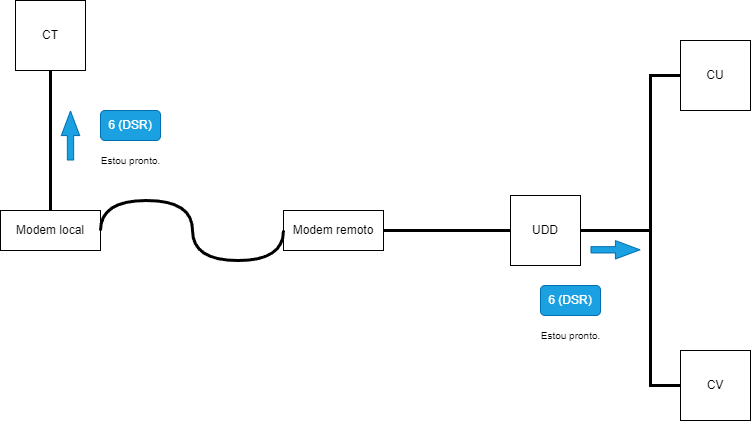

The diagram above was exported from draw.io. Its source (the exported page's mxGraphModel, read from the mxfile embedded in the PNG):
<mxGraphModel dx="989" dy="523" grid="1" gridSize="10" guides="1" tooltips="1" connect="1" arrows="1" fold="1" page="1" pageScale="1" pageWidth="827" pageHeight="1169" math="0" shadow="0">
  <root>
    <mxCell id="0" />
    <mxCell id="1" parent="0" />
    <mxCell id="9ZpQKL6jDOkS_JpiqGDQ-19" value="CT" style="whiteSpace=wrap;html=1;aspect=fixed;" vertex="1" parent="1">
      <mxGeometry x="35" y="110" width="70" height="70" as="geometry" />
    </mxCell>
    <mxCell id="9ZpQKL6jDOkS_JpiqGDQ-20" value="UDD" style="whiteSpace=wrap;html=1;aspect=fixed;" vertex="1" parent="1">
      <mxGeometry x="530" y="305" width="70" height="70" as="geometry" />
    </mxCell>
    <mxCell id="9ZpQKL6jDOkS_JpiqGDQ-21" value="CU" style="whiteSpace=wrap;html=1;aspect=fixed;" vertex="1" parent="1">
      <mxGeometry x="700" y="150" width="70" height="70" as="geometry" />
    </mxCell>
    <mxCell id="9ZpQKL6jDOkS_JpiqGDQ-22" value="CV" style="whiteSpace=wrap;html=1;aspect=fixed;" vertex="1" parent="1">
      <mxGeometry x="700" y="460" width="70" height="70" as="geometry" />
    </mxCell>
    <mxCell id="9ZpQKL6jDOkS_JpiqGDQ-23" value="" style="endArrow=none;html=1;rounded=0;exitX=0.5;exitY=1;exitDx=0;exitDy=0;entryX=0.5;entryY=0;entryDx=0;entryDy=0;strokeWidth=3;" edge="1" parent="1" source="9ZpQKL6jDOkS_JpiqGDQ-19" target="9ZpQKL6jDOkS_JpiqGDQ-27">
      <mxGeometry width="50" height="50" relative="1" as="geometry">
        <mxPoint x="370" y="390" as="sourcePoint" />
        <mxPoint x="160" y="335" as="targetPoint" />
      </mxGeometry>
    </mxCell>
    <mxCell id="9ZpQKL6jDOkS_JpiqGDQ-24" value="" style="endArrow=none;html=1;rounded=0;exitX=0;exitY=0.5;exitDx=0;exitDy=0;entryX=1;entryY=0.5;entryDx=0;entryDy=0;strokeWidth=3;" edge="1" parent="1" source="9ZpQKL6jDOkS_JpiqGDQ-20" target="9ZpQKL6jDOkS_JpiqGDQ-28">
      <mxGeometry width="50" height="50" relative="1" as="geometry">
        <mxPoint x="374" y="350" as="sourcePoint" />
        <mxPoint x="400" y="335" as="targetPoint" />
      </mxGeometry>
    </mxCell>
    <mxCell id="9ZpQKL6jDOkS_JpiqGDQ-25" value="" style="endArrow=none;html=1;rounded=0;exitX=0;exitY=0.5;exitDx=0;exitDy=0;entryX=1;entryY=0.5;entryDx=0;entryDy=0;strokeWidth=3;" edge="1" parent="1" source="9ZpQKL6jDOkS_JpiqGDQ-21" target="9ZpQKL6jDOkS_JpiqGDQ-20">
      <mxGeometry width="50" height="50" relative="1" as="geometry">
        <mxPoint x="540" y="350" as="sourcePoint" />
        <mxPoint x="454" y="350" as="targetPoint" />
        <Array as="points">
          <mxPoint x="670" y="185" />
          <mxPoint x="670" y="340" />
        </Array>
      </mxGeometry>
    </mxCell>
    <mxCell id="9ZpQKL6jDOkS_JpiqGDQ-26" value="" style="endArrow=none;html=1;rounded=0;exitX=0;exitY=0.5;exitDx=0;exitDy=0;entryX=1;entryY=0.5;entryDx=0;entryDy=0;strokeWidth=3;" edge="1" parent="1" source="9ZpQKL6jDOkS_JpiqGDQ-22" target="9ZpQKL6jDOkS_JpiqGDQ-20">
      <mxGeometry width="50" height="50" relative="1" as="geometry">
        <mxPoint x="550" y="360" as="sourcePoint" />
        <mxPoint x="464" y="360" as="targetPoint" />
        <Array as="points">
          <mxPoint x="670" y="495" />
          <mxPoint x="670" y="340" />
        </Array>
      </mxGeometry>
    </mxCell>
    <mxCell id="9ZpQKL6jDOkS_JpiqGDQ-27" value="Modem local&lt;br&gt;" style="rounded=0;whiteSpace=wrap;html=1;" vertex="1" parent="1">
      <mxGeometry x="20" y="320" width="100" height="40" as="geometry" />
    </mxCell>
    <mxCell id="9ZpQKL6jDOkS_JpiqGDQ-28" value="Modem remoto&lt;br&gt;" style="rounded=0;whiteSpace=wrap;html=1;" vertex="1" parent="1">
      <mxGeometry x="303" y="320" width="100" height="40" as="geometry" />
    </mxCell>
    <mxCell id="9ZpQKL6jDOkS_JpiqGDQ-29" value="" style="shape=flexArrow;endArrow=classic;html=1;rounded=0;width=6.290322580645161;endSize=7.8596774193548375;endWidth=11.082206035379812;fillColor=#1ba1e2;strokeColor=#006EAF;" edge="1" parent="1">
      <mxGeometry width="50" height="50" relative="1" as="geometry">
        <mxPoint x="90" y="270" as="sourcePoint" />
        <mxPoint x="90" y="220" as="targetPoint" />
      </mxGeometry>
    </mxCell>
    <mxCell id="9ZpQKL6jDOkS_JpiqGDQ-30" value="6 (DSR)" style="rounded=1;whiteSpace=wrap;html=1;fillColor=#1ba1e2;fontColor=#ffffff;strokeColor=#006EAF;" vertex="1" parent="1">
      <mxGeometry x="120" y="220" width="60" height="30" as="geometry" />
    </mxCell>
    <mxCell id="9ZpQKL6jDOkS_JpiqGDQ-31" value="&lt;font style=&quot;font-size: 10px;&quot;&gt;Estou pronto.&lt;br&gt;&lt;/font&gt;" style="text;html=1;align=center;verticalAlign=middle;resizable=0;points=[];autosize=1;strokeColor=none;fillColor=none;" vertex="1" parent="1">
      <mxGeometry x="110" y="255" width="80" height="30" as="geometry" />
    </mxCell>
    <mxCell id="9ZpQKL6jDOkS_JpiqGDQ-32" value="6 (DSR)" style="rounded=1;whiteSpace=wrap;html=1;fillColor=#1ba1e2;fontColor=#ffffff;strokeColor=#006EAF;" vertex="1" parent="1">
      <mxGeometry x="560" y="395" width="60" height="30" as="geometry" />
    </mxCell>
    <mxCell id="9ZpQKL6jDOkS_JpiqGDQ-33" value="&lt;font style=&quot;font-size: 10px;&quot;&gt;Estou pronto.&lt;br&gt;&lt;/font&gt;" style="text;html=1;align=center;verticalAlign=middle;resizable=0;points=[];autosize=1;strokeColor=none;fillColor=none;" vertex="1" parent="1">
      <mxGeometry x="550" y="430" width="80" height="30" as="geometry" />
    </mxCell>
    <mxCell id="9ZpQKL6jDOkS_JpiqGDQ-34" value="" style="endArrow=none;html=1;rounded=0;exitX=0;exitY=0.5;exitDx=0;exitDy=0;entryX=1;entryY=0.5;entryDx=0;entryDy=0;strokeWidth=3;edgeStyle=orthogonalEdgeStyle;curved=1;" edge="1" parent="1" source="9ZpQKL6jDOkS_JpiqGDQ-28" target="9ZpQKL6jDOkS_JpiqGDQ-27">
      <mxGeometry width="50" height="50" relative="1" as="geometry">
        <mxPoint x="80" y="190" as="sourcePoint" />
        <mxPoint x="80" y="330" as="targetPoint" />
        <Array as="points">
          <mxPoint x="303" y="370" />
          <mxPoint x="212" y="370" />
          <mxPoint x="212" y="310" />
          <mxPoint x="120" y="310" />
        </Array>
      </mxGeometry>
    </mxCell>
    <mxCell id="9ZpQKL6jDOkS_JpiqGDQ-35" value="" style="shape=flexArrow;endArrow=classic;html=1;rounded=0;width=6.290322580645161;endSize=7.8596774193548375;endWidth=11.082206035379812;fillColor=#1ba1e2;strokeColor=#006EAF;" edge="1" parent="1">
      <mxGeometry width="50" height="50" relative="1" as="geometry">
        <mxPoint x="610" y="359.31000000000006" as="sourcePoint" />
        <mxPoint x="660" y="359.31000000000006" as="targetPoint" />
      </mxGeometry>
    </mxCell>
  </root>
</mxGraphModel>